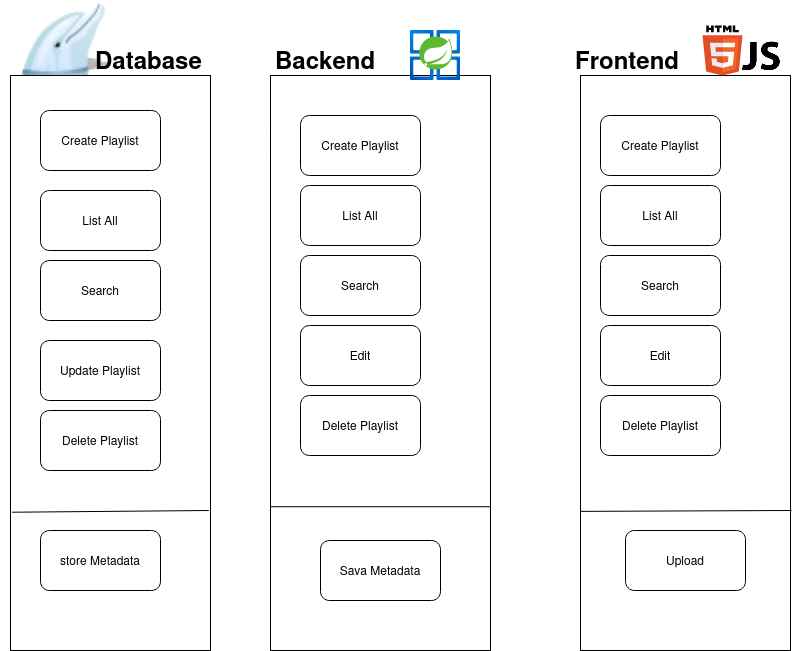

The diagram above was exported from draw.io. Its source (the exported page's mxGraphModel, read from the mxfile embedded in the PNG):
<mxGraphModel dx="1434" dy="795" grid="1" gridSize="10" guides="1" tooltips="1" connect="1" arrows="1" fold="1" page="1" pageScale="1" pageWidth="850" pageHeight="1100" math="0" shadow="0">
  <root>
    <mxCell id="0" />
    <mxCell id="1" parent="0" />
    <mxCell id="ehh-oVmLriTRK2YposJO-16" value="" style="shape=image;html=1;verticalAlign=top;verticalLabelPosition=bottom;labelBackgroundColor=#ffffff;imageAspect=0;aspect=fixed;image=https://cdn3.iconfinder.com/data/icons/drifting/Me.png" vertex="1" parent="1">
      <mxGeometry y="90" width="120" height="120" as="geometry" />
    </mxCell>
    <mxCell id="ehh-oVmLriTRK2YposJO-17" value="&lt;h1&gt;Database&lt;br&gt;&lt;/h1&gt;" style="text;html=1;strokeColor=none;fillColor=none;spacing=5;spacingTop=-20;whiteSpace=wrap;overflow=hidden;rounded=0;" vertex="1" parent="1">
      <mxGeometry x="90" y="130" width="120" height="35" as="geometry" />
    </mxCell>
    <mxCell id="ehh-oVmLriTRK2YposJO-20" value="" style="rounded=0;whiteSpace=wrap;html=1;" vertex="1" parent="1">
      <mxGeometry x="10" y="165" width="200" height="575" as="geometry" />
    </mxCell>
    <mxCell id="ehh-oVmLriTRK2YposJO-21" value="Create Playlist" style="rounded=1;whiteSpace=wrap;html=1;" vertex="1" parent="1">
      <mxGeometry x="40" y="200" width="120" height="60" as="geometry" />
    </mxCell>
    <mxCell id="ehh-oVmLriTRK2YposJO-22" value="List All" style="rounded=1;whiteSpace=wrap;html=1;" vertex="1" parent="1">
      <mxGeometry x="40" y="280" width="120" height="60" as="geometry" />
    </mxCell>
    <mxCell id="ehh-oVmLriTRK2YposJO-23" value="Search" style="rounded=1;whiteSpace=wrap;html=1;" vertex="1" parent="1">
      <mxGeometry x="40" y="350" width="120" height="60" as="geometry" />
    </mxCell>
    <mxCell id="ehh-oVmLriTRK2YposJO-24" value="Update Playlist" style="rounded=1;whiteSpace=wrap;html=1;" vertex="1" parent="1">
      <mxGeometry x="40" y="430" width="120" height="60" as="geometry" />
    </mxCell>
    <mxCell id="ehh-oVmLriTRK2YposJO-25" value="Delete Playlist" style="rounded=1;whiteSpace=wrap;html=1;" vertex="1" parent="1">
      <mxGeometry x="40" y="500" width="120" height="60" as="geometry" />
    </mxCell>
    <mxCell id="ehh-oVmLriTRK2YposJO-26" value="" style="rounded=0;whiteSpace=wrap;html=1;" vertex="1" parent="1">
      <mxGeometry x="580" y="165" width="210" height="575" as="geometry" />
    </mxCell>
    <mxCell id="ehh-oVmLriTRK2YposJO-27" value="&lt;h1&gt;Frontend&lt;br&gt;&lt;/h1&gt;" style="text;html=1;strokeColor=none;fillColor=none;spacing=5;spacingTop=-20;whiteSpace=wrap;overflow=hidden;rounded=0;" vertex="1" parent="1">
      <mxGeometry x="570" y="130" width="120" height="35" as="geometry" />
    </mxCell>
    <mxCell id="ehh-oVmLriTRK2YposJO-28" value="Create Playlist" style="rounded=1;whiteSpace=wrap;html=1;" vertex="1" parent="1">
      <mxGeometry x="600" y="205" width="120" height="60" as="geometry" />
    </mxCell>
    <mxCell id="ehh-oVmLriTRK2YposJO-29" value="List All" style="rounded=1;whiteSpace=wrap;html=1;" vertex="1" parent="1">
      <mxGeometry x="600" y="275" width="120" height="60" as="geometry" />
    </mxCell>
    <mxCell id="ehh-oVmLriTRK2YposJO-30" value="Search" style="rounded=1;whiteSpace=wrap;html=1;" vertex="1" parent="1">
      <mxGeometry x="600" y="345" width="120" height="60" as="geometry" />
    </mxCell>
    <mxCell id="ehh-oVmLriTRK2YposJO-31" value="Edit" style="rounded=1;whiteSpace=wrap;html=1;" vertex="1" parent="1">
      <mxGeometry x="600" y="415" width="120" height="60" as="geometry" />
    </mxCell>
    <mxCell id="ehh-oVmLriTRK2YposJO-32" value="Delete Playlist" style="rounded=1;whiteSpace=wrap;html=1;" vertex="1" parent="1">
      <mxGeometry x="600" y="485" width="120" height="60" as="geometry" />
    </mxCell>
    <mxCell id="ehh-oVmLriTRK2YposJO-33" value="" style="rounded=0;whiteSpace=wrap;html=1;" vertex="1" parent="1">
      <mxGeometry x="270" y="165" width="220" height="575" as="geometry" />
    </mxCell>
    <mxCell id="ehh-oVmLriTRK2YposJO-34" value="&lt;h1&gt;Backend&lt;br&gt;&lt;/h1&gt;" style="text;html=1;strokeColor=none;fillColor=none;spacing=5;spacingTop=-20;whiteSpace=wrap;overflow=hidden;rounded=0;" vertex="1" parent="1">
      <mxGeometry x="270" y="130" width="120" height="35" as="geometry" />
    </mxCell>
    <mxCell id="ehh-oVmLriTRK2YposJO-35" value="Create Playlist" style="rounded=1;whiteSpace=wrap;html=1;" vertex="1" parent="1">
      <mxGeometry x="300" y="205" width="120" height="60" as="geometry" />
    </mxCell>
    <mxCell id="ehh-oVmLriTRK2YposJO-36" value="List All" style="rounded=1;whiteSpace=wrap;html=1;" vertex="1" parent="1">
      <mxGeometry x="300" y="275" width="120" height="60" as="geometry" />
    </mxCell>
    <mxCell id="ehh-oVmLriTRK2YposJO-37" value="Search" style="rounded=1;whiteSpace=wrap;html=1;" vertex="1" parent="1">
      <mxGeometry x="300" y="345" width="120" height="60" as="geometry" />
    </mxCell>
    <mxCell id="ehh-oVmLriTRK2YposJO-38" value="Edit" style="rounded=1;whiteSpace=wrap;html=1;" vertex="1" parent="1">
      <mxGeometry x="300" y="415" width="120" height="60" as="geometry" />
    </mxCell>
    <mxCell id="ehh-oVmLriTRK2YposJO-39" value="Delete Playlist" style="rounded=1;whiteSpace=wrap;html=1;" vertex="1" parent="1">
      <mxGeometry x="300" y="485" width="120" height="60" as="geometry" />
    </mxCell>
    <mxCell id="ehh-oVmLriTRK2YposJO-41" value="" style="image;aspect=fixed;html=1;points=[];align=center;fontSize=12;image=img/lib/azure2/compute/Azure_Spring_Cloud.svg;" vertex="1" parent="1">
      <mxGeometry x="410" y="120" width="50" height="50" as="geometry" />
    </mxCell>
    <mxCell id="ehh-oVmLriTRK2YposJO-42" value="" style="shape=image;html=1;verticalAlign=top;verticalLabelPosition=bottom;labelBackgroundColor=#ffffff;imageAspect=0;aspect=fixed;image=https://cdn4.iconfinder.com/data/icons/scripting-and-programming-languages/512/js-128.png" vertex="1" parent="1">
      <mxGeometry x="742" y="127" width="38" height="38" as="geometry" />
    </mxCell>
    <mxCell id="ehh-oVmLriTRK2YposJO-43" value="" style="dashed=0;outlineConnect=0;html=1;align=center;labelPosition=center;verticalLabelPosition=bottom;verticalAlign=top;shape=mxgraph.weblogos.html5" vertex="1" parent="1">
      <mxGeometry x="702" y="115" width="40" height="50" as="geometry" />
    </mxCell>
    <mxCell id="ehh-oVmLriTRK2YposJO-44" value="Upload" style="rounded=1;whiteSpace=wrap;html=1;" vertex="1" parent="1">
      <mxGeometry x="625" y="620" width="120" height="60" as="geometry" />
    </mxCell>
    <mxCell id="ehh-oVmLriTRK2YposJO-45" value="Sava Metadata" style="rounded=1;whiteSpace=wrap;html=1;" vertex="1" parent="1">
      <mxGeometry x="320" y="630" width="120" height="60" as="geometry" />
    </mxCell>
    <mxCell id="ehh-oVmLriTRK2YposJO-46" value="store Metadata" style="rounded=1;whiteSpace=wrap;html=1;" vertex="1" parent="1">
      <mxGeometry x="40" y="620" width="120" height="60" as="geometry" />
    </mxCell>
    <mxCell id="ehh-oVmLriTRK2YposJO-47" value="" style="endArrow=none;html=1;rounded=0;entryX=0.995;entryY=0.722;entryDx=0;entryDy=0;entryPerimeter=0;exitX=0.011;exitY=0.725;exitDx=0;exitDy=0;exitPerimeter=0;" edge="1" parent="1">
      <mxGeometry width="50" height="50" relative="1" as="geometry">
        <mxPoint x="11.600000000000046" y="601.725" as="sourcePoint" />
        <mxPoint x="208.4" y="600.0000000000001" as="targetPoint" />
      </mxGeometry>
    </mxCell>
    <mxCell id="ehh-oVmLriTRK2YposJO-48" value="" style="endArrow=none;html=1;rounded=0;entryX=1;entryY=0.75;entryDx=0;entryDy=0;exitX=0;exitY=0.75;exitDx=0;exitDy=0;" edge="1" parent="1" source="ehh-oVmLriTRK2YposJO-33" target="ehh-oVmLriTRK2YposJO-33">
      <mxGeometry width="50" height="50" relative="1" as="geometry">
        <mxPoint x="270" y="580" as="sourcePoint" />
        <mxPoint x="450" y="580" as="targetPoint" />
      </mxGeometry>
    </mxCell>
    <mxCell id="ehh-oVmLriTRK2YposJO-49" value="" style="endArrow=none;html=1;rounded=0;entryX=1.005;entryY=0.701;entryDx=0;entryDy=0;entryPerimeter=0;" edge="1" parent="1">
      <mxGeometry width="50" height="50" relative="1" as="geometry">
        <mxPoint x="580" y="600.89" as="sourcePoint" />
        <mxPoint x="791.0500000000002" y="599.995" as="targetPoint" />
      </mxGeometry>
    </mxCell>
  </root>
</mxGraphModel>